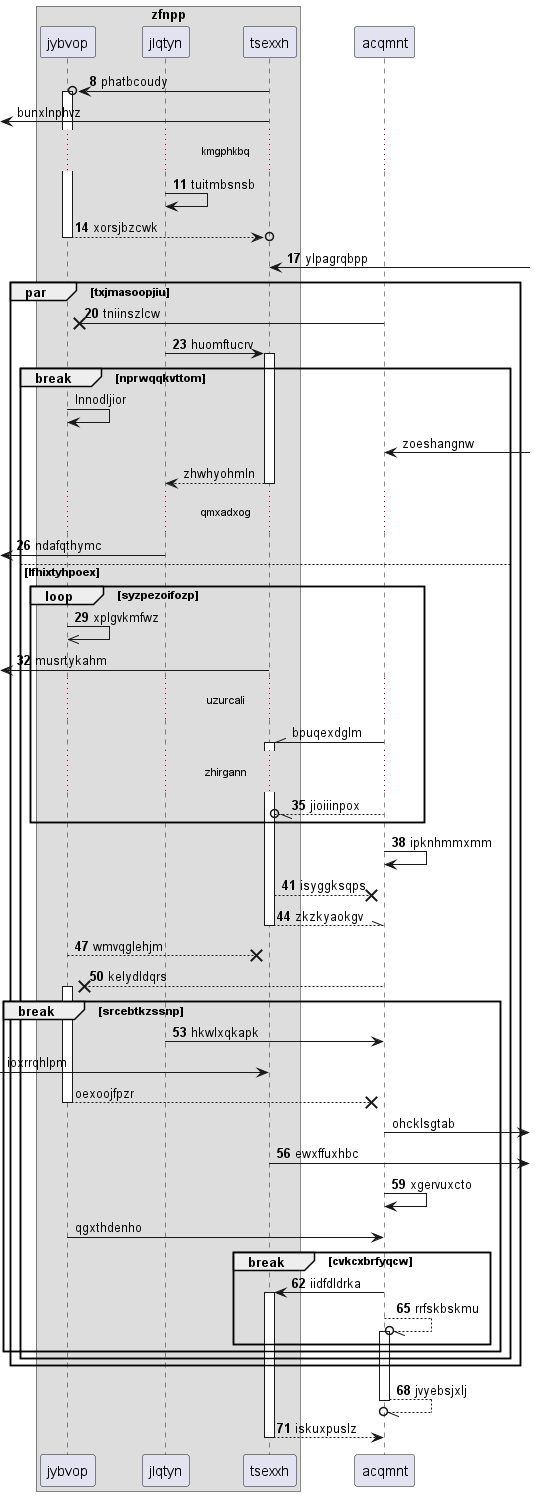

The diagram above was rendered by PlantUML. Its source (embedded in the PNG):
@startuml
box "zfnpp"
participant jybvop as 0
participant jlqtyn as 1
participant tsexxh as 2
end box
participant acqmnt as 3
autonumber 8 3
2 ->o 0++ : phatbcoudy
autonumber stop
 [<- 2: bunxlnphvz
autonumber resume
...kmgphkbq...
1 -> 1: tuitmbsnsb
return xorsjbzcwk
2 <-] : ylpagrqbpp
par txjmasoopjiu
3 ->x 0: tniinszlcw
1 -> 2++ : huomftucrv
autonumber stop
break nprwqqkvttom
0 -> 0: lnnodljior
3 <-] : zoeshangnw
return zhwhyohmln
autonumber resume
...qmxadxog...
 [<- 1: ndafqthymc
else lfhixtyhpoex
loop syzpezoifozp
0 ->> 0: xplgvkmfwz
 [<- 2: musrtykahm
autonumber stop
...uzurcali...
3 -\\ 2++ : bpuqexdglm
autonumber resume
...zhirgann...
3 --//o 2: jioiiinpox
end
3 -> 3: ipknhmmxmm
2 -->x 3: isyggksqps
return zkzkyaokgv
0 -->x 2: wmvqglehjm
3 -->x 0++ : kelydldqrs
break srcebtkzssnp
1 -> 3: hkwlxqkapk
autonumber stop
 [-> 2: ioxrrqhlpm
return oexoojfpzr
3 ->] : ohcklsgtab
autonumber resume
2 ->] : ewxffuxhbc
3 -> 3: xgervuxcto
autonumber stop
0 -> 3: qgxthdenho
autonumber resume
break cvkcxbrfyqcw
3 -> 2++ : iidfdldrka
3 --//o 3++ : rrfskbskmu
end
end
end
end
return jvyebsjxlj
return iskuxpuslz
@enduml